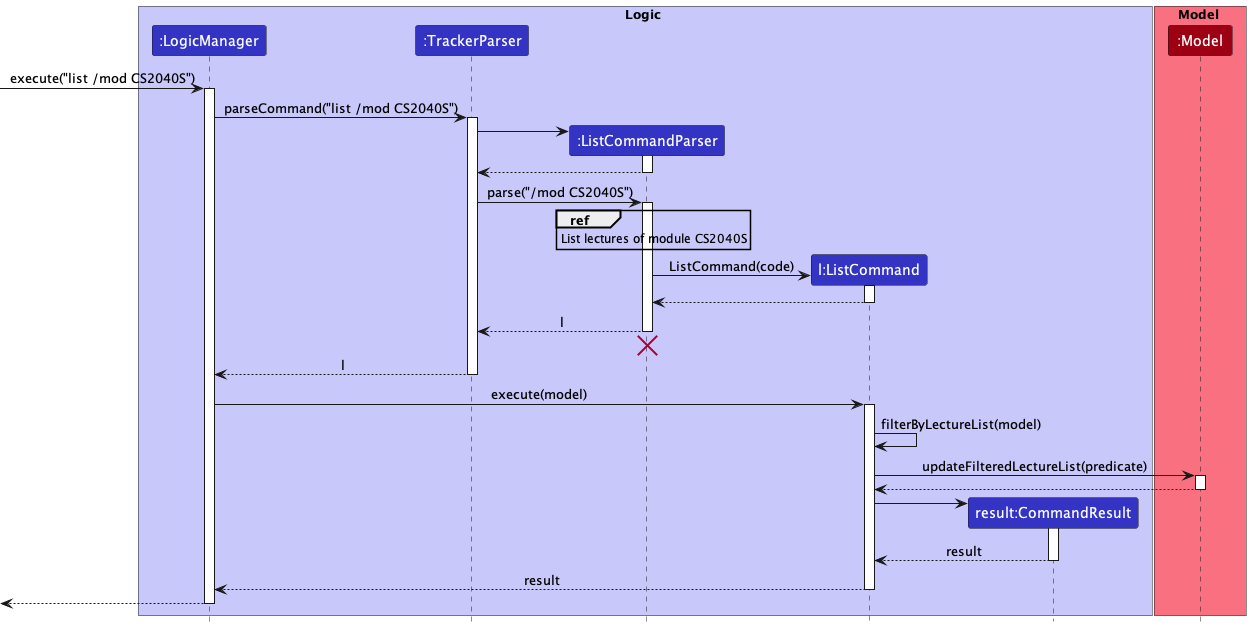

The diagram above was rendered by PlantUML. Its source (embedded in the PNG):
@startuml
!include style.puml

box Logic LOGIC_COLOR_T1
participant ":LogicManager" as LogicManager LOGIC_COLOR
participant ":TrackerParser" as TrackerParser LOGIC_COLOR
participant ":ListCommandParser" as ListCommandParser LOGIC_COLOR
participant "l:ListCommand" as ListCommand LOGIC_COLOR
participant "result:CommandResult" as CommandResult LOGIC_COLOR
end box

box Model MODEL_COLOR_T1
participant ":Model" as Model MODEL_COLOR
end box

[-> LogicManager : execute("list /mod CS2040S")
activate LogicManager

LogicManager -> TrackerParser : parseCommand("list /mod CS2040S")
activate TrackerParser

create ListCommandParser
TrackerParser -> ListCommandParser
activate ListCommandParser

ListCommandParser --> TrackerParser
deactivate ListCommandParser

TrackerParser -> ListCommandParser : parse("/mod CS2040S")
activate ListCommandParser

ref over ListCommandParser
    List lectures of module CS2040S
end ref

create ListCommand
ListCommandParser -> ListCommand : ListCommand(code)
activate ListCommand

ListCommand --> ListCommandParser
deactivate ListCommand

ListCommandParser --> TrackerParser : l
deactivate ListCommandParser

ListCommandParser -[hidden]-> TrackerParser
destroy ListCommandParser

TrackerParser --> LogicManager : l
deactivate TrackerParser

LogicManager -> ListCommand : execute(model)
activate ListCommand

ListCommand -> ListCommand : filterByLectureList(model)

ListCommand -> Model : updateFilteredLectureList(predicate)
activate Model

Model --> ListCommand
deactivate Model

create CommandResult
ListCommand -> CommandResult
activate CommandResult

CommandResult --> ListCommand : result
deactivate CommandResult

ListCommand --> LogicManager : result
deactivate ListCommand

[<--LogicManager
deactivate LogicManager
@enduml